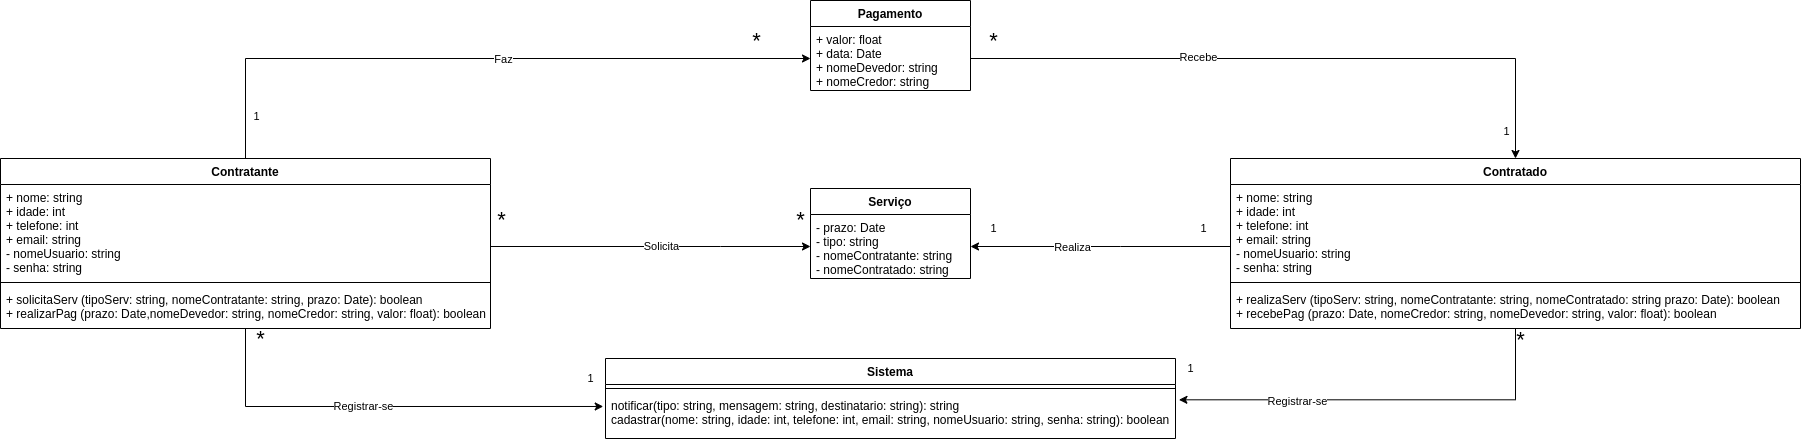

The diagram above was exported from draw.io. Its source (the exported page's mxGraphModel, read from the mxfile embedded in the PNG):
<mxGraphModel dx="1677" dy="462" grid="1" gridSize="10" guides="1" tooltips="1" connect="1" arrows="1" fold="1" page="1" pageScale="1" pageWidth="827" pageHeight="1169" math="0" shadow="0">
  <root>
    <mxCell id="WIyWlLk6GJQsqaUBKTNV-0" />
    <mxCell id="WIyWlLk6GJQsqaUBKTNV-1" parent="WIyWlLk6GJQsqaUBKTNV-0" />
    <mxCell id="WaoNL-8AlobsR2WcPlTj-63" style="edgeStyle=orthogonalEdgeStyle;rounded=0;orthogonalLoop=1;jettySize=auto;html=1;entryX=0;entryY=0.5;entryDx=0;entryDy=0;" edge="1" parent="WIyWlLk6GJQsqaUBKTNV-1" source="WaoNL-8AlobsR2WcPlTj-51" target="WaoNL-8AlobsR2WcPlTj-55">
      <mxGeometry relative="1" as="geometry">
        <Array as="points">
          <mxPoint x="280" y="288" />
          <mxPoint x="280" y="288" />
        </Array>
      </mxGeometry>
    </mxCell>
    <mxCell id="WaoNL-8AlobsR2WcPlTj-65" value="Solicita" style="edgeLabel;html=1;align=center;verticalAlign=middle;resizable=0;points=[];" vertex="1" connectable="0" parent="WaoNL-8AlobsR2WcPlTj-63">
      <mxGeometry x="0.125" y="1" relative="1" as="geometry">
        <mxPoint x="-10" as="offset" />
      </mxGeometry>
    </mxCell>
    <mxCell id="WaoNL-8AlobsR2WcPlTj-78" value="&lt;font style=&quot;font-size: 22px&quot;&gt;*&lt;/font&gt;" style="edgeLabel;html=1;align=center;verticalAlign=middle;resizable=0;points=[];" vertex="1" connectable="0" parent="WaoNL-8AlobsR2WcPlTj-63">
      <mxGeometry x="-0.8" y="-2" relative="1" as="geometry">
        <mxPoint x="-22" y="-30" as="offset" />
      </mxGeometry>
    </mxCell>
    <mxCell id="WaoNL-8AlobsR2WcPlTj-80" value="&lt;font style=&quot;font-size: 22px&quot;&gt;*&lt;/font&gt;" style="edgeLabel;html=1;align=center;verticalAlign=middle;resizable=0;points=[];" vertex="1" connectable="0" parent="WaoNL-8AlobsR2WcPlTj-63">
      <mxGeometry x="0.7625" y="1" relative="1" as="geometry">
        <mxPoint x="27.33" y="-27" as="offset" />
      </mxGeometry>
    </mxCell>
    <mxCell id="WaoNL-8AlobsR2WcPlTj-67" style="edgeStyle=orthogonalEdgeStyle;rounded=0;orthogonalLoop=1;jettySize=auto;html=1;entryX=1;entryY=0.5;entryDx=0;entryDy=0;" edge="1" parent="WIyWlLk6GJQsqaUBKTNV-1" source="WaoNL-8AlobsR2WcPlTj-59" target="WaoNL-8AlobsR2WcPlTj-55">
      <mxGeometry relative="1" as="geometry">
        <mxPoint x="540" y="279" as="targetPoint" />
        <Array as="points">
          <mxPoint x="680" y="288" />
          <mxPoint x="680" y="288" />
        </Array>
      </mxGeometry>
    </mxCell>
    <mxCell id="WaoNL-8AlobsR2WcPlTj-68" value="Realiza" style="edgeLabel;html=1;align=center;verticalAlign=middle;resizable=0;points=[];" vertex="1" connectable="0" parent="WaoNL-8AlobsR2WcPlTj-67">
      <mxGeometry x="0.2667" y="3" relative="1" as="geometry">
        <mxPoint x="6.670000000000002" y="-3" as="offset" />
      </mxGeometry>
    </mxCell>
    <mxCell id="WaoNL-8AlobsR2WcPlTj-81" value="1" style="edgeLabel;html=1;align=center;verticalAlign=middle;resizable=0;points=[];" vertex="1" connectable="0" parent="WaoNL-8AlobsR2WcPlTj-67">
      <mxGeometry x="0.7625" y="2" relative="1" as="geometry">
        <mxPoint x="-9" y="-21" as="offset" />
      </mxGeometry>
    </mxCell>
    <mxCell id="WaoNL-8AlobsR2WcPlTj-82" value="1" style="edgeLabel;html=1;align=center;verticalAlign=middle;resizable=0;points=[];" vertex="1" connectable="0" parent="WaoNL-8AlobsR2WcPlTj-67">
      <mxGeometry x="-0.6375" y="-3" relative="1" as="geometry">
        <mxPoint x="19" y="-16" as="offset" />
      </mxGeometry>
    </mxCell>
    <mxCell id="WaoNL-8AlobsR2WcPlTj-94" style="edgeStyle=orthogonalEdgeStyle;rounded=0;orthogonalLoop=1;jettySize=auto;html=1;entryX=0;entryY=0.5;entryDx=0;entryDy=0;" edge="1" parent="WIyWlLk6GJQsqaUBKTNV-1" source="WaoNL-8AlobsR2WcPlTj-50" target="WaoNL-8AlobsR2WcPlTj-91">
      <mxGeometry relative="1" as="geometry" />
    </mxCell>
    <mxCell id="WaoNL-8AlobsR2WcPlTj-96" value="Faz" style="edgeLabel;html=1;align=center;verticalAlign=middle;resizable=0;points=[];" vertex="1" connectable="0" parent="WaoNL-8AlobsR2WcPlTj-94">
      <mxGeometry x="-0.197" y="-59" relative="1" as="geometry">
        <mxPoint x="90" y="-59" as="offset" />
      </mxGeometry>
    </mxCell>
    <mxCell id="WaoNL-8AlobsR2WcPlTj-98" value="1" style="edgeLabel;html=1;align=center;verticalAlign=middle;resizable=0;points=[];" vertex="1" connectable="0" parent="WaoNL-8AlobsR2WcPlTj-94">
      <mxGeometry x="-0.7506" y="-2" relative="1" as="geometry">
        <mxPoint x="8" y="40" as="offset" />
      </mxGeometry>
    </mxCell>
    <mxCell id="WaoNL-8AlobsR2WcPlTj-99" value="&lt;font style=&quot;font-size: 22px&quot;&gt;*&lt;/font&gt;" style="edgeLabel;html=1;align=center;verticalAlign=middle;resizable=0;points=[];" vertex="1" connectable="0" parent="WaoNL-8AlobsR2WcPlTj-94">
      <mxGeometry x="0.6559" y="1" relative="1" as="geometry">
        <mxPoint x="59" y="-18" as="offset" />
      </mxGeometry>
    </mxCell>
    <mxCell id="WaoNL-8AlobsR2WcPlTj-90" value="Pagamento" style="swimlane;fontStyle=1;align=center;verticalAlign=top;childLayout=stackLayout;horizontal=1;startSize=26;horizontalStack=0;resizeParent=1;resizeParentMax=0;resizeLast=0;collapsible=1;marginBottom=0;" vertex="1" parent="WIyWlLk6GJQsqaUBKTNV-1">
      <mxGeometry x="370" y="42" width="160" height="90" as="geometry" />
    </mxCell>
    <mxCell id="WaoNL-8AlobsR2WcPlTj-91" value="+ valor: float&#10;+ data: Date&#10;+ nomeDevedor: string&#10;+ nomeCredor: string" style="text;strokeColor=none;fillColor=none;align=left;verticalAlign=top;spacingLeft=4;spacingRight=4;overflow=hidden;rotatable=0;points=[[0,0.5],[1,0.5]];portConstraint=eastwest;" vertex="1" parent="WaoNL-8AlobsR2WcPlTj-90">
      <mxGeometry y="26" width="160" height="64" as="geometry" />
    </mxCell>
    <mxCell id="WaoNL-8AlobsR2WcPlTj-95" style="edgeStyle=orthogonalEdgeStyle;rounded=0;orthogonalLoop=1;jettySize=auto;html=1;exitX=1;exitY=0.5;exitDx=0;exitDy=0;entryX=0.5;entryY=0;entryDx=0;entryDy=0;" edge="1" parent="WIyWlLk6GJQsqaUBKTNV-1" source="WaoNL-8AlobsR2WcPlTj-91" target="WaoNL-8AlobsR2WcPlTj-58">
      <mxGeometry relative="1" as="geometry" />
    </mxCell>
    <mxCell id="WaoNL-8AlobsR2WcPlTj-97" value="Recebe" style="edgeLabel;html=1;align=center;verticalAlign=middle;resizable=0;points=[];" vertex="1" connectable="0" parent="WaoNL-8AlobsR2WcPlTj-95">
      <mxGeometry x="-0.2968" y="2" relative="1" as="geometry">
        <mxPoint as="offset" />
      </mxGeometry>
    </mxCell>
    <mxCell id="WaoNL-8AlobsR2WcPlTj-100" value="1" style="edgeLabel;html=1;align=center;verticalAlign=middle;resizable=0;points=[];" vertex="1" connectable="0" parent="WaoNL-8AlobsR2WcPlTj-95">
      <mxGeometry x="0.8504" y="-1" relative="1" as="geometry">
        <mxPoint x="-9" y="20" as="offset" />
      </mxGeometry>
    </mxCell>
    <mxCell id="WaoNL-8AlobsR2WcPlTj-101" value="&lt;font style=&quot;font-size: 22px&quot;&gt;*&lt;/font&gt;" style="edgeLabel;html=1;align=center;verticalAlign=middle;resizable=0;points=[];" vertex="1" connectable="0" parent="WaoNL-8AlobsR2WcPlTj-95">
      <mxGeometry x="-0.9002" relative="1" as="geometry">
        <mxPoint x="-10" y="-19" as="offset" />
      </mxGeometry>
    </mxCell>
    <mxCell id="WaoNL-8AlobsR2WcPlTj-109" style="edgeStyle=orthogonalEdgeStyle;rounded=0;orthogonalLoop=1;jettySize=auto;html=1;entryX=1.006;entryY=0.159;entryDx=0;entryDy=0;entryPerimeter=0;" edge="1" parent="WIyWlLk6GJQsqaUBKTNV-1" source="WaoNL-8AlobsR2WcPlTj-58" target="WaoNL-8AlobsR2WcPlTj-72">
      <mxGeometry relative="1" as="geometry" />
    </mxCell>
    <mxCell id="WaoNL-8AlobsR2WcPlTj-112" value="Registrar-se" style="edgeLabel;html=1;align=center;verticalAlign=middle;resizable=0;points=[];" vertex="1" connectable="0" parent="WaoNL-8AlobsR2WcPlTj-109">
      <mxGeometry x="0.4236" y="1" relative="1" as="geometry">
        <mxPoint as="offset" />
      </mxGeometry>
    </mxCell>
    <mxCell id="WaoNL-8AlobsR2WcPlTj-113" value="&lt;font style=&quot;font-size: 22px&quot;&gt;*&lt;/font&gt;" style="edgeLabel;html=1;align=center;verticalAlign=middle;resizable=0;points=[];" vertex="1" connectable="0" parent="WaoNL-8AlobsR2WcPlTj-109">
      <mxGeometry x="-0.8922" y="1" relative="1" as="geometry">
        <mxPoint x="3.93" y="-11.33" as="offset" />
      </mxGeometry>
    </mxCell>
    <mxCell id="WaoNL-8AlobsR2WcPlTj-117" value="1" style="edgeLabel;html=1;align=center;verticalAlign=middle;resizable=0;points=[];" vertex="1" connectable="0" parent="WaoNL-8AlobsR2WcPlTj-109">
      <mxGeometry x="0.8027" y="5" relative="1" as="geometry">
        <mxPoint x="-28.4" y="-36.32" as="offset" />
      </mxGeometry>
    </mxCell>
    <mxCell id="WaoNL-8AlobsR2WcPlTj-58" value="Contratado" style="swimlane;fontStyle=1;align=center;verticalAlign=top;childLayout=stackLayout;horizontal=1;startSize=26;horizontalStack=0;resizeParent=1;resizeParentMax=0;resizeLast=0;collapsible=1;marginBottom=0;" vertex="1" parent="WIyWlLk6GJQsqaUBKTNV-1">
      <mxGeometry x="790" y="200" width="570" height="170" as="geometry" />
    </mxCell>
    <mxCell id="WaoNL-8AlobsR2WcPlTj-59" value="+ nome: string&#10;+ idade: int&#10;+ telefone: int&#10;+ email: string&#10;- nomeUsuario: string&#10;- senha: string&#10;" style="text;strokeColor=none;fillColor=none;align=left;verticalAlign=top;spacingLeft=4;spacingRight=4;overflow=hidden;rotatable=0;points=[[0,0.5],[1,0.5]];portConstraint=eastwest;" vertex="1" parent="WaoNL-8AlobsR2WcPlTj-58">
      <mxGeometry y="26" width="570" height="94" as="geometry" />
    </mxCell>
    <mxCell id="WaoNL-8AlobsR2WcPlTj-60" value="" style="line;strokeWidth=1;fillColor=none;align=left;verticalAlign=middle;spacingTop=-1;spacingLeft=3;spacingRight=3;rotatable=0;labelPosition=right;points=[];portConstraint=eastwest;" vertex="1" parent="WaoNL-8AlobsR2WcPlTj-58">
      <mxGeometry y="120" width="570" height="8" as="geometry" />
    </mxCell>
    <mxCell id="WaoNL-8AlobsR2WcPlTj-61" value="+ realizaServ (tipoServ: string, nomeContratante: string, nomeContratado: string prazo: Date): boolean&#10;+ recebePag (prazo: Date, nomeCredor: string, nomeDevedor: string, valor: float): boolean" style="text;strokeColor=none;fillColor=none;align=left;verticalAlign=top;spacingLeft=4;spacingRight=4;overflow=hidden;rotatable=0;points=[[0,0.5],[1,0.5]];portConstraint=eastwest;" vertex="1" parent="WaoNL-8AlobsR2WcPlTj-58">
      <mxGeometry y="128" width="570" height="42" as="geometry" />
    </mxCell>
    <mxCell id="WaoNL-8AlobsR2WcPlTj-54" value="Serviço" style="swimlane;fontStyle=1;align=center;verticalAlign=top;childLayout=stackLayout;horizontal=1;startSize=26;horizontalStack=0;resizeParent=1;resizeParentMax=0;resizeLast=0;collapsible=1;marginBottom=0;" vertex="1" parent="WIyWlLk6GJQsqaUBKTNV-1">
      <mxGeometry x="370" y="230" width="160" height="90" as="geometry" />
    </mxCell>
    <mxCell id="WaoNL-8AlobsR2WcPlTj-55" value="- prazo: Date&#10;- tipo: string&#10;- nomeContratante: string&#10;- nomeContratado: string" style="text;strokeColor=none;fillColor=none;align=left;verticalAlign=top;spacingLeft=4;spacingRight=4;overflow=hidden;rotatable=0;points=[[0,0.5],[1,0.5]];portConstraint=eastwest;" vertex="1" parent="WaoNL-8AlobsR2WcPlTj-54">
      <mxGeometry y="26" width="160" height="64" as="geometry" />
    </mxCell>
    <mxCell id="WaoNL-8AlobsR2WcPlTj-110" style="edgeStyle=orthogonalEdgeStyle;rounded=0;orthogonalLoop=1;jettySize=auto;html=1;entryX=-0.004;entryY=0.304;entryDx=0;entryDy=0;entryPerimeter=0;" edge="1" parent="WIyWlLk6GJQsqaUBKTNV-1" source="WaoNL-8AlobsR2WcPlTj-50" target="WaoNL-8AlobsR2WcPlTj-72">
      <mxGeometry relative="1" as="geometry" />
    </mxCell>
    <mxCell id="WaoNL-8AlobsR2WcPlTj-111" value="Registrar-se" style="edgeLabel;html=1;align=center;verticalAlign=middle;resizable=0;points=[];" vertex="1" connectable="0" parent="WaoNL-8AlobsR2WcPlTj-110">
      <mxGeometry x="-0.102" relative="1" as="geometry">
        <mxPoint as="offset" />
      </mxGeometry>
    </mxCell>
    <mxCell id="WaoNL-8AlobsR2WcPlTj-114" value="&lt;font style=&quot;font-size: 22px&quot;&gt;*&lt;/font&gt;" style="edgeLabel;html=1;align=center;verticalAlign=middle;resizable=0;points=[];" vertex="1" connectable="0" parent="WaoNL-8AlobsR2WcPlTj-110">
      <mxGeometry x="-0.9112" y="2" relative="1" as="geometry">
        <mxPoint x="12.93" y="-10" as="offset" />
      </mxGeometry>
    </mxCell>
    <mxCell id="WaoNL-8AlobsR2WcPlTj-115" value="1" style="edgeLabel;html=1;align=center;verticalAlign=middle;resizable=0;points=[];" vertex="1" connectable="0" parent="WaoNL-8AlobsR2WcPlTj-110">
      <mxGeometry x="0.8161" y="-1" relative="1" as="geometry">
        <mxPoint x="26.93" y="-28.99" as="offset" />
      </mxGeometry>
    </mxCell>
    <mxCell id="WaoNL-8AlobsR2WcPlTj-50" value="Contratante" style="swimlane;fontStyle=1;align=center;verticalAlign=top;childLayout=stackLayout;horizontal=1;startSize=26;horizontalStack=0;resizeParent=1;resizeParentMax=0;resizeLast=0;collapsible=1;marginBottom=0;" vertex="1" parent="WIyWlLk6GJQsqaUBKTNV-1">
      <mxGeometry x="-440" y="200" width="490" height="170" as="geometry" />
    </mxCell>
    <mxCell id="WaoNL-8AlobsR2WcPlTj-51" value="+ nome: string&#10;+ idade: int&#10;+ telefone: int&#10;+ email: string&#10;- nomeUsuario: string&#10;- senha: string&#10;" style="text;strokeColor=none;fillColor=none;align=left;verticalAlign=top;spacingLeft=4;spacingRight=4;overflow=hidden;rotatable=0;points=[[0,0.5],[1,0.5]];portConstraint=eastwest;" vertex="1" parent="WaoNL-8AlobsR2WcPlTj-50">
      <mxGeometry y="26" width="490" height="94" as="geometry" />
    </mxCell>
    <mxCell id="WaoNL-8AlobsR2WcPlTj-52" value="" style="line;strokeWidth=1;fillColor=none;align=left;verticalAlign=middle;spacingTop=-1;spacingLeft=3;spacingRight=3;rotatable=0;labelPosition=right;points=[];portConstraint=eastwest;" vertex="1" parent="WaoNL-8AlobsR2WcPlTj-50">
      <mxGeometry y="120" width="490" height="8" as="geometry" />
    </mxCell>
    <mxCell id="WaoNL-8AlobsR2WcPlTj-53" value="+ solicitaServ (tipoServ: string, nomeContratante: string, prazo: Date): boolean&#10;+ realizarPag (prazo: Date,nomeDevedor: string, nomeCredor: string, valor: float): boolean" style="text;strokeColor=none;fillColor=none;align=left;verticalAlign=top;spacingLeft=4;spacingRight=4;overflow=hidden;rotatable=0;points=[[0,0.5],[1,0.5]];portConstraint=eastwest;" vertex="1" parent="WaoNL-8AlobsR2WcPlTj-50">
      <mxGeometry y="128" width="490" height="42" as="geometry" />
    </mxCell>
    <mxCell id="WaoNL-8AlobsR2WcPlTj-69" value="Sistema" style="swimlane;fontStyle=1;align=center;verticalAlign=top;childLayout=stackLayout;horizontal=1;startSize=26;horizontalStack=0;resizeParent=1;resizeParentMax=0;resizeLast=0;collapsible=1;marginBottom=0;" vertex="1" parent="WIyWlLk6GJQsqaUBKTNV-1">
      <mxGeometry x="165" y="400" width="570" height="80" as="geometry" />
    </mxCell>
    <mxCell id="WaoNL-8AlobsR2WcPlTj-71" value="" style="line;strokeWidth=1;fillColor=none;align=left;verticalAlign=middle;spacingTop=-1;spacingLeft=3;spacingRight=3;rotatable=0;labelPosition=right;points=[];portConstraint=eastwest;" vertex="1" parent="WaoNL-8AlobsR2WcPlTj-69">
      <mxGeometry y="26" width="570" height="8" as="geometry" />
    </mxCell>
    <mxCell id="WaoNL-8AlobsR2WcPlTj-72" value="notificar(tipo: string, mensagem: string, destinatario: string): string&#10;cadastrar(nome: string, idade: int, telefone: int, email: string, nomeUsuario: string, senha: string): boolean&#10;" style="text;strokeColor=none;fillColor=none;align=left;verticalAlign=top;spacingLeft=4;spacingRight=4;overflow=hidden;rotatable=0;points=[[0,0.5],[1,0.5]];portConstraint=eastwest;" vertex="1" parent="WaoNL-8AlobsR2WcPlTj-69">
      <mxGeometry y="34" width="570" height="46" as="geometry" />
    </mxCell>
  </root>
</mxGraphModel>